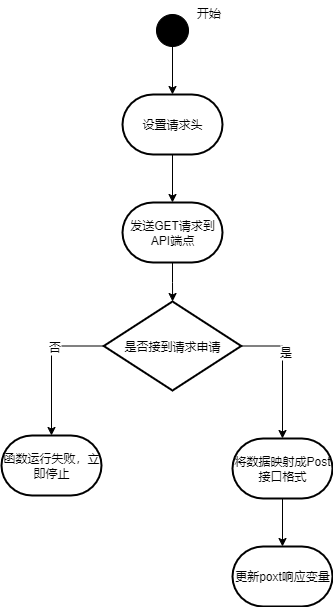

The diagram above was exported from draw.io. Its source (the exported page's mxGraphModel, read from the mxfile embedded in the PNG):
<mxGraphModel dx="1371" dy="793" grid="0" gridSize="10" guides="1" tooltips="1" connect="1" arrows="1" fold="1" page="1" pageScale="1" pageWidth="827" pageHeight="1169" math="0" shadow="0">
  <root>
    <mxCell id="0" />
    <mxCell id="1" parent="0" />
    <mxCell id="qSQA_12vc6RlH_5ree3O-1" value="" style="edgeStyle=orthogonalEdgeStyle;rounded=0;orthogonalLoop=1;jettySize=auto;html=1;" edge="1" parent="1" source="qSQA_12vc6RlH_5ree3O-2" target="qSQA_12vc6RlH_5ree3O-5">
      <mxGeometry relative="1" as="geometry" />
    </mxCell>
    <mxCell id="qSQA_12vc6RlH_5ree3O-2" value="" style="ellipse;whiteSpace=wrap;html=1;aspect=fixed;fillColor=#000000;" vertex="1" parent="1">
      <mxGeometry x="418" y="174" width="32" height="32" as="geometry" />
    </mxCell>
    <mxCell id="qSQA_12vc6RlH_5ree3O-3" value="开始" style="text;html=1;align=center;verticalAlign=middle;resizable=0;points=[];autosize=1;strokeColor=none;fillColor=none;" vertex="1" parent="1">
      <mxGeometry x="449" y="160" width="42" height="26" as="geometry" />
    </mxCell>
    <mxCell id="qSQA_12vc6RlH_5ree3O-17" value="" style="edgeStyle=orthogonalEdgeStyle;rounded=0;orthogonalLoop=1;jettySize=auto;html=1;" edge="1" parent="1" source="qSQA_12vc6RlH_5ree3O-5" target="qSQA_12vc6RlH_5ree3O-16">
      <mxGeometry relative="1" as="geometry" />
    </mxCell>
    <mxCell id="qSQA_12vc6RlH_5ree3O-5" value="设置请求头" style="strokeWidth=2;html=1;shape=mxgraph.flowchart.terminator;whiteSpace=wrap;" vertex="1" parent="1">
      <mxGeometry x="384" y="254" width="100" height="60" as="geometry" />
    </mxCell>
    <mxCell id="qSQA_12vc6RlH_5ree3O-19" value="" style="edgeStyle=orthogonalEdgeStyle;rounded=0;orthogonalLoop=1;jettySize=auto;html=1;" edge="1" parent="1" source="qSQA_12vc6RlH_5ree3O-16" target="qSQA_12vc6RlH_5ree3O-18">
      <mxGeometry relative="1" as="geometry" />
    </mxCell>
    <mxCell id="qSQA_12vc6RlH_5ree3O-16" value="发送GET请求到API端点" style="strokeWidth=2;html=1;shape=mxgraph.flowchart.terminator;whiteSpace=wrap;" vertex="1" parent="1">
      <mxGeometry x="384" y="362" width="100" height="60" as="geometry" />
    </mxCell>
    <mxCell id="qSQA_12vc6RlH_5ree3O-18" value="是否接到请求申请" style="strokeWidth=2;html=1;shape=mxgraph.flowchart.decision;whiteSpace=wrap;" vertex="1" parent="1">
      <mxGeometry x="365.25" y="461" width="137.5" height="89" as="geometry" />
    </mxCell>
    <mxCell id="qSQA_12vc6RlH_5ree3O-20" value="函数运行失败，立即停止" style="strokeWidth=2;html=1;shape=mxgraph.flowchart.terminator;whiteSpace=wrap;" vertex="1" parent="1">
      <mxGeometry x="263" y="595" width="100" height="60" as="geometry" />
    </mxCell>
    <mxCell id="qSQA_12vc6RlH_5ree3O-21" style="edgeStyle=orthogonalEdgeStyle;rounded=0;orthogonalLoop=1;jettySize=auto;html=1;entryX=0.5;entryY=0;entryDx=0;entryDy=0;entryPerimeter=0;" edge="1" parent="1" source="qSQA_12vc6RlH_5ree3O-18" target="qSQA_12vc6RlH_5ree3O-20">
      <mxGeometry relative="1" as="geometry" />
    </mxCell>
    <mxCell id="qSQA_12vc6RlH_5ree3O-22" value="否" style="edgeLabel;html=1;align=center;verticalAlign=middle;resizable=0;points=[];" vertex="1" connectable="0" parent="qSQA_12vc6RlH_5ree3O-21">
      <mxGeometry x="-0.291" y="1" relative="1" as="geometry">
        <mxPoint as="offset" />
      </mxGeometry>
    </mxCell>
    <mxCell id="qSQA_12vc6RlH_5ree3O-27" value="" style="edgeStyle=orthogonalEdgeStyle;rounded=0;orthogonalLoop=1;jettySize=auto;html=1;" edge="1" parent="1" source="qSQA_12vc6RlH_5ree3O-23" target="qSQA_12vc6RlH_5ree3O-26">
      <mxGeometry relative="1" as="geometry" />
    </mxCell>
    <mxCell id="qSQA_12vc6RlH_5ree3O-23" value="将数据映射成Post接口格式" style="strokeWidth=2;html=1;shape=mxgraph.flowchart.terminator;whiteSpace=wrap;" vertex="1" parent="1">
      <mxGeometry x="494" y="598" width="100" height="60" as="geometry" />
    </mxCell>
    <mxCell id="qSQA_12vc6RlH_5ree3O-24" style="edgeStyle=orthogonalEdgeStyle;rounded=0;orthogonalLoop=1;jettySize=auto;html=1;entryX=0.5;entryY=0;entryDx=0;entryDy=0;entryPerimeter=0;exitX=1;exitY=0.5;exitDx=0;exitDy=0;exitPerimeter=0;" edge="1" parent="1" source="qSQA_12vc6RlH_5ree3O-18" target="qSQA_12vc6RlH_5ree3O-23">
      <mxGeometry relative="1" as="geometry" />
    </mxCell>
    <mxCell id="qSQA_12vc6RlH_5ree3O-25" value="是" style="edgeLabel;html=1;align=center;verticalAlign=middle;resizable=0;points=[];" vertex="1" connectable="0" parent="qSQA_12vc6RlH_5ree3O-24">
      <mxGeometry x="-0.3009" y="2" relative="1" as="geometry">
        <mxPoint as="offset" />
      </mxGeometry>
    </mxCell>
    <mxCell id="qSQA_12vc6RlH_5ree3O-26" value="更新poxt响应变量" style="strokeWidth=2;html=1;shape=mxgraph.flowchart.terminator;whiteSpace=wrap;" vertex="1" parent="1">
      <mxGeometry x="494" y="706" width="100" height="60" as="geometry" />
    </mxCell>
  </root>
</mxGraphModel>